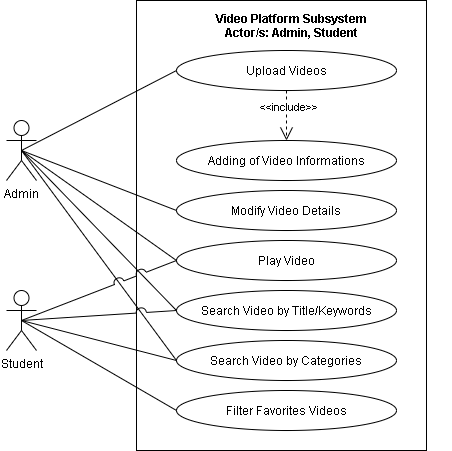

The diagram above was exported from draw.io. Its source (the exported page's mxGraphModel, read from the mxfile embedded in the PNG):
<mxGraphModel dx="926" dy="626" grid="1" gridSize="10" guides="1" tooltips="1" connect="1" arrows="1" fold="1" page="1" pageScale="1" pageWidth="850" pageHeight="1100" math="0" shadow="0">
  <root>
    <mxCell id="L4H54yvz5vo9FGuHxKO8-0" />
    <mxCell id="L4H54yvz5vo9FGuHxKO8-1" parent="L4H54yvz5vo9FGuHxKO8-0" />
    <mxCell id="ajeMKmfif8rfIK4k3p3E-26" value="" style="html=1;fillColor=none;" parent="L4H54yvz5vo9FGuHxKO8-1" vertex="1">
      <mxGeometry x="440" y="80" width="290" height="450" as="geometry" />
    </mxCell>
    <mxCell id="ajeMKmfif8rfIK4k3p3E-27" style="rounded=0;jumpStyle=arc;jumpSize=14;orthogonalLoop=1;jettySize=auto;html=1;exitX=0.5;exitY=0.5;exitDx=0;exitDy=0;exitPerimeter=0;entryX=0;entryY=0.5;entryDx=0;entryDy=0;startArrow=none;startFill=0;endArrow=none;endFill=0;startSize=11;endSize=11;" parent="L4H54yvz5vo9FGuHxKO8-1" source="ajeMKmfif8rfIK4k3p3E-31" target="ajeMKmfif8rfIK4k3p3E-34" edge="1">
      <mxGeometry relative="1" as="geometry" />
    </mxCell>
    <mxCell id="ajeMKmfif8rfIK4k3p3E-28" style="edgeStyle=none;rounded=0;jumpStyle=arc;jumpSize=14;orthogonalLoop=1;jettySize=auto;html=1;exitX=0.5;exitY=0.5;exitDx=0;exitDy=0;exitPerimeter=0;entryX=0;entryY=0.5;entryDx=0;entryDy=0;startArrow=none;startFill=0;endArrow=none;endFill=0;startSize=11;endSize=11;" parent="L4H54yvz5vo9FGuHxKO8-1" source="ajeMKmfif8rfIK4k3p3E-31" target="ajeMKmfif8rfIK4k3p3E-37" edge="1">
      <mxGeometry relative="1" as="geometry" />
    </mxCell>
    <mxCell id="ajeMKmfif8rfIK4k3p3E-29" style="edgeStyle=none;rounded=0;jumpStyle=arc;jumpSize=14;orthogonalLoop=1;jettySize=auto;html=1;exitX=0.5;exitY=0.5;exitDx=0;exitDy=0;exitPerimeter=0;entryX=0;entryY=0.5;entryDx=0;entryDy=0;startArrow=none;startFill=0;endArrow=none;endFill=0;startSize=11;endSize=11;" parent="L4H54yvz5vo9FGuHxKO8-1" source="ajeMKmfif8rfIK4k3p3E-31" target="ajeMKmfif8rfIK4k3p3E-39" edge="1">
      <mxGeometry relative="1" as="geometry" />
    </mxCell>
    <mxCell id="ajeMKmfif8rfIK4k3p3E-30" style="edgeStyle=none;rounded=0;jumpStyle=arc;jumpSize=14;orthogonalLoop=1;jettySize=auto;html=1;exitX=0.5;exitY=0.5;exitDx=0;exitDy=0;exitPerimeter=0;entryX=0;entryY=0.5;entryDx=0;entryDy=0;startArrow=none;startFill=0;endArrow=none;endFill=0;startSize=11;endSize=11;" parent="L4H54yvz5vo9FGuHxKO8-1" source="ajeMKmfif8rfIK4k3p3E-31" target="ajeMKmfif8rfIK4k3p3E-38" edge="1">
      <mxGeometry relative="1" as="geometry" />
    </mxCell>
    <mxCell id="Ukze0uRILM3C8KgfUhk8-6" style="edgeStyle=none;rounded=0;orthogonalLoop=1;jettySize=auto;html=1;exitX=0.5;exitY=0.5;exitDx=0;exitDy=0;exitPerimeter=0;entryX=0;entryY=0.5;entryDx=0;entryDy=0;endArrow=none;endFill=0;endSize=8;" parent="L4H54yvz5vo9FGuHxKO8-1" source="ajeMKmfif8rfIK4k3p3E-31" target="Ukze0uRILM3C8KgfUhk8-0" edge="1">
      <mxGeometry relative="1" as="geometry" />
    </mxCell>
    <mxCell id="ajeMKmfif8rfIK4k3p3E-31" value="Admin" style="shape=umlActor;verticalLabelPosition=bottom;verticalAlign=top;html=1;fillColor=none;" parent="L4H54yvz5vo9FGuHxKO8-1" vertex="1">
      <mxGeometry x="310" y="200" width="30" height="60" as="geometry" />
    </mxCell>
    <mxCell id="ajeMKmfif8rfIK4k3p3E-32" style="edgeStyle=none;rounded=0;jumpStyle=arc;jumpSize=14;orthogonalLoop=1;jettySize=auto;html=1;exitX=0.5;exitY=1;exitDx=0;exitDy=0;entryX=0.5;entryY=0;entryDx=0;entryDy=0;dashed=1;startArrow=none;startFill=0;endArrow=open;endFill=0;startSize=11;endSize=11;" parent="L4H54yvz5vo9FGuHxKO8-1" source="ajeMKmfif8rfIK4k3p3E-34" target="ajeMKmfif8rfIK4k3p3E-36" edge="1">
      <mxGeometry relative="1" as="geometry" />
    </mxCell>
    <mxCell id="ajeMKmfif8rfIK4k3p3E-33" value="&amp;lt;&amp;lt;include&amp;gt;&amp;gt;" style="edgeLabel;html=1;align=center;verticalAlign=middle;resizable=0;points=[];" parent="ajeMKmfif8rfIK4k3p3E-32" vertex="1" connectable="0">
      <mxGeometry x="-0.3422" y="1" relative="1" as="geometry">
        <mxPoint as="offset" />
      </mxGeometry>
    </mxCell>
    <mxCell id="ajeMKmfif8rfIK4k3p3E-34" value="Upload Videos" style="ellipse;whiteSpace=wrap;html=1;fillColor=none;" parent="L4H54yvz5vo9FGuHxKO8-1" vertex="1">
      <mxGeometry x="480" y="130" width="220" height="40" as="geometry" />
    </mxCell>
    <mxCell id="ajeMKmfif8rfIK4k3p3E-35" value="Video Platform Subsystem&#10;Actor/s: Admin, Student" style="text;align=center;fontStyle=1;verticalAlign=middle;spacingLeft=3;spacingRight=3;strokeColor=none;rotatable=0;points=[[0,0.5],[1,0.5]];portConstraint=eastwest;fillColor=none;" parent="L4H54yvz5vo9FGuHxKO8-1" vertex="1">
      <mxGeometry x="435" y="90" width="320" height="30" as="geometry" />
    </mxCell>
    <mxCell id="ajeMKmfif8rfIK4k3p3E-36" value="Adding of Video Informations" style="ellipse;whiteSpace=wrap;html=1;fillColor=none;" parent="L4H54yvz5vo9FGuHxKO8-1" vertex="1">
      <mxGeometry x="480" y="220" width="220" height="40" as="geometry" />
    </mxCell>
    <mxCell id="ajeMKmfif8rfIK4k3p3E-37" value="Modify Video Details" style="ellipse;whiteSpace=wrap;html=1;fillColor=none;" parent="L4H54yvz5vo9FGuHxKO8-1" vertex="1">
      <mxGeometry x="480" y="270" width="220" height="40" as="geometry" />
    </mxCell>
    <mxCell id="ajeMKmfif8rfIK4k3p3E-38" value="Search Video by Title/Keywords" style="ellipse;whiteSpace=wrap;html=1;fillColor=none;" parent="L4H54yvz5vo9FGuHxKO8-1" vertex="1">
      <mxGeometry x="480" y="370" width="220" height="40" as="geometry" />
    </mxCell>
    <mxCell id="ajeMKmfif8rfIK4k3p3E-39" value="Play Video" style="ellipse;whiteSpace=wrap;html=1;fillColor=none;" parent="L4H54yvz5vo9FGuHxKO8-1" vertex="1">
      <mxGeometry x="480" y="320" width="220" height="40" as="geometry" />
    </mxCell>
    <mxCell id="ajeMKmfif8rfIK4k3p3E-48" style="edgeStyle=none;rounded=0;jumpStyle=arc;jumpSize=10;orthogonalLoop=1;jettySize=auto;html=1;exitX=0.5;exitY=0.5;exitDx=0;exitDy=0;exitPerimeter=0;entryX=0;entryY=0.5;entryDx=0;entryDy=0;startArrow=none;startFill=0;endArrow=none;endFill=0;startSize=11;endSize=11;" parent="L4H54yvz5vo9FGuHxKO8-1" source="ajeMKmfif8rfIK4k3p3E-50" target="ajeMKmfif8rfIK4k3p3E-38" edge="1">
      <mxGeometry relative="1" as="geometry" />
    </mxCell>
    <mxCell id="ajeMKmfif8rfIK4k3p3E-49" style="edgeStyle=none;rounded=0;jumpStyle=arc;jumpSize=10;orthogonalLoop=1;jettySize=auto;html=1;exitX=0.5;exitY=0.5;exitDx=0;exitDy=0;exitPerimeter=0;entryX=0;entryY=0.5;entryDx=0;entryDy=0;startArrow=none;startFill=0;endArrow=none;endFill=0;startSize=11;endSize=11;" parent="L4H54yvz5vo9FGuHxKO8-1" source="ajeMKmfif8rfIK4k3p3E-50" target="ajeMKmfif8rfIK4k3p3E-39" edge="1">
      <mxGeometry relative="1" as="geometry" />
    </mxCell>
    <mxCell id="Ukze0uRILM3C8KgfUhk8-4" style="edgeStyle=none;rounded=0;orthogonalLoop=1;jettySize=auto;html=1;exitX=0.5;exitY=0.5;exitDx=0;exitDy=0;exitPerimeter=0;entryX=0;entryY=0.5;entryDx=0;entryDy=0;endArrow=none;endFill=0;endSize=8;" parent="L4H54yvz5vo9FGuHxKO8-1" source="ajeMKmfif8rfIK4k3p3E-50" target="Ukze0uRILM3C8KgfUhk8-0" edge="1">
      <mxGeometry relative="1" as="geometry" />
    </mxCell>
    <mxCell id="Ukze0uRILM3C8KgfUhk8-5" style="edgeStyle=none;rounded=0;orthogonalLoop=1;jettySize=auto;html=1;exitX=0.5;exitY=0.5;exitDx=0;exitDy=0;exitPerimeter=0;entryX=0;entryY=0.5;entryDx=0;entryDy=0;endArrow=none;endFill=0;endSize=8;" parent="L4H54yvz5vo9FGuHxKO8-1" source="ajeMKmfif8rfIK4k3p3E-50" target="Ukze0uRILM3C8KgfUhk8-1" edge="1">
      <mxGeometry relative="1" as="geometry" />
    </mxCell>
    <mxCell id="ajeMKmfif8rfIK4k3p3E-50" value="Student" style="shape=umlActor;verticalLabelPosition=bottom;verticalAlign=top;html=1;fillColor=none;" parent="L4H54yvz5vo9FGuHxKO8-1" vertex="1">
      <mxGeometry x="310" y="370" width="30" height="60" as="geometry" />
    </mxCell>
    <mxCell id="Ukze0uRILM3C8KgfUhk8-0" value="Search Video by Categories" style="ellipse;whiteSpace=wrap;html=1;fillColor=none;" parent="L4H54yvz5vo9FGuHxKO8-1" vertex="1">
      <mxGeometry x="480" y="420" width="220" height="40" as="geometry" />
    </mxCell>
    <mxCell id="Ukze0uRILM3C8KgfUhk8-1" value="Filter Favorites Videos" style="ellipse;whiteSpace=wrap;html=1;fillColor=none;" parent="L4H54yvz5vo9FGuHxKO8-1" vertex="1">
      <mxGeometry x="480" y="470" width="220" height="40" as="geometry" />
    </mxCell>
  </root>
</mxGraphModel>